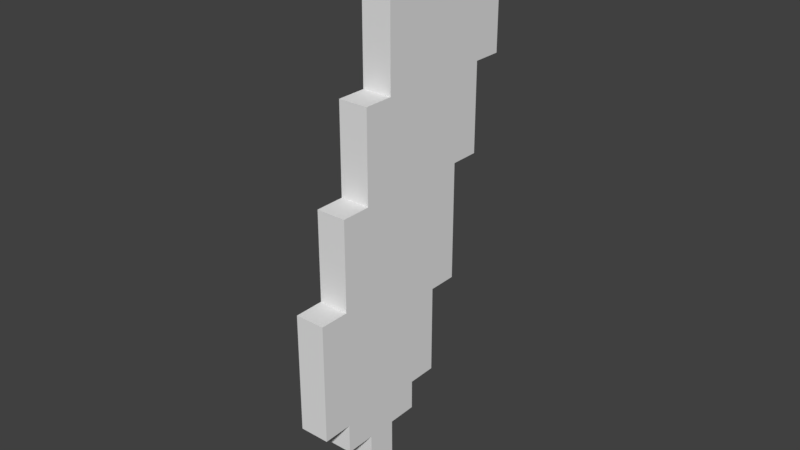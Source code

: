 # Source: Feather.blend  (saved by Blender 2.79.0; exported with 4.5.12 LTS)
import bpy
from mathutils import Matrix  # noqa: F401  (used for matrix-valued properties, if any)

bpy.ops.wm.read_factory_settings(use_empty=True)
scene = bpy.context.scene
scene.name = 'Scene'

# ---- collections
col_collection_1 = bpy.data.collections.new('Collection 1'); scene.collection.children.link(col_collection_1)

# ---- world
world_world = bpy.data.worlds.new('World'); scene.world = world_world
world_world.color = (0.05088, 0.05088, 0.05088)
world_world.use_sun_shadow = False
world_world.sun_shadow_jitter_overblur = 0.0
world_world.cycles.sampling_method = 'MANUAL'

# ---- meshes
me_feather = bpy.data.meshes.new('Feather')
me_feather.from_pydata([(0.0191, -0.081, -0.4265), (0.0191, -0.081, -0.3833), (-0.0241, -0.081, -0.3833), (-0.0241, -0.081, -0.4265), (0.0191, -0.081, -0.3401), (-0.0241, -0.081, -0.3401), (0.0191, -0.081, -0.2969), (-0.0241, -0.081, -0.2969), (0.0191, -0.1242, -0.2969), (0.0191, -0.1242, -0.2537), (-0.0241, -0.1242, -0.2537), (-0.0241, -0.1242, -0.2969), (0.0191, -0.1674, -0.2537), (0.0191, -0.1674, -0.2105), (-0.0241, -0.1674, -0.2105), (-0.0241, -0.1674, -0.2537), (0.0191, -0.1674, -0.1673), (-0.0241, -0.1674, -0.1673), (0.0191, -0.1674, -0.1241), (-0.0241, -0.1674, -0.1241), (0.0191, -0.1674, -0.08094), (-0.0241, -0.1674, -0.08094), (0.0191, -0.1242, -0.08094), (0.0191, -0.1242, -0.03774), (-0.0241, -0.1242, -0.03774), (-0.0241, -0.1242, -0.08094), (0.0191, -0.1242, 0.005462), (-0.0241, -0.1242, 0.005462), (0.0191, -0.1242, 0.04866), (-0.0241, -0.1242, 0.04866), (0.0191, -0.081, 0.04866), (0.0191, -0.081, 0.09186), (-0.0241, -0.081, 0.09186), (-0.0241, -0.081, 0.04866), (0.0191, -0.081, 0.1351), (-0.0241, -0.081, 0.1351), (0.0191, -0.081, 0.1783), (-0.0241, -0.081, 0.1783), (0.0191, -0.0378, 0.1783), (0.0191, -0.0378, 0.2215), (-0.0241, -0.0378, 0.2215), (-0.0241, -0.0378, 0.1783), (0.0191, -0.0378, 0.2647), (-0.0241, -0.0378, 0.2647), (0.0191, -0.0378, 0.3079), (-0.0241, -0.0378, 0.3079), (0.0191, 0.0054, 0.3079), (0.0191, 0.0054, 0.3511), (-0.0241, 0.0054, 0.3511), (-0.0241, 0.0054, 0.3079), (0.0191, 0.0486, 0.3511), (0.0191, 0.0486, 0.3943), (-0.0241, 0.0486, 0.3943), (-0.0241, 0.0486, 0.3511), (0.0191, -0.0378, -0.4265), (-0.0241, -0.0378, -0.4265), (-0.0241, -0.0378, -0.3833), (0.0191, -0.0378, -0.3833), (-0.0241, -0.0378, -0.3401), (0.0191, -0.0378, -0.3401), (-0.0241, -0.0378, -0.2969), (0.0191, -0.0378, -0.2969), (0.0191, 0.0054, -0.2969), (-0.0241, 0.0054, -0.2969), (-0.0241, 0.0054, -0.2537), (0.0191, 0.0054, -0.2537), (0.0191, 0.0486, -0.2537), (-0.0241, 0.0486, -0.2537), (-0.0241, 0.0486, -0.2105), (0.0191, 0.0486, -0.2105), (-0.0241, 0.0486, -0.1673), (0.0191, 0.0486, -0.1673), (-0.0241, 0.0486, -0.1241), (0.0191, 0.0486, -0.1241), (0.0191, 0.0918, -0.1241), (-0.0241, 0.0918, -0.1241), (-0.0241, 0.0918, -0.08094), (0.0191, 0.0918, -0.08094), (-0.0241, 0.0918, -0.03774), (0.0191, 0.0918, -0.03774), (-0.0241, 0.0918, 0.005462), (0.0191, 0.0918, 0.005462), (-0.0241, 0.0918, 0.04866), (0.0191, 0.0918, 0.04866), (0.0191, 0.135, 0.04866), (-0.0241, 0.135, 0.04866), (-0.0241, 0.135, 0.09186), (0.0191, 0.135, 0.09186), (-0.0241, 0.135, 0.1351), (0.0191, 0.135, 0.1351), (-0.0241, 0.135, 0.1783), (0.0191, 0.135, 0.1783), (0.0191, 0.1782, 0.1783), (-0.0241, 0.1782, 0.1783), (-0.0241, 0.1782, 0.2215), (0.0191, 0.1782, 0.2215), (-0.0241, 0.1782, 0.2647), (0.0191, 0.1782, 0.2647), (-0.0241, 0.1782, 0.3079), (0.0191, 0.1782, 0.3079), (0.0191, 0.135, 0.3079), (-0.0241, 0.135, 0.3079), (-0.0241, 0.135, 0.3511), (0.0191, 0.135, 0.3511), (0.0191, 0.0918, 0.3511), (-0.0241, 0.0918, 0.3511), (-0.0241, 0.0918, 0.3943), (0.0191, 0.0918, 0.3943), (0.0191, -0.081, -0.2537), (0.0191, -0.0378, -0.2537), (0.0191, -0.1242, -0.2105), (0.0191, -0.081, -0.2105), (0.0191, -0.0378, -0.2105), (0.0191, 0.0054, -0.2105), (0.0191, -0.1242, -0.1673), (0.0191, -0.081, -0.1673), (0.0191, -0.0378, -0.1673), (0.0191, 0.0054, -0.1673), (0.0191, -0.1242, -0.1241), (0.0191, -0.081, -0.1241), (0.0191, -0.0378, -0.1241), (0.0191, 0.0054, -0.1241), (0.0191, -0.081, -0.08094), (0.0191, -0.0378, -0.08094), (0.0191, 0.0054, -0.08094), (0.0191, 0.0486, -0.08094), (0.0191, -0.081, -0.03774), (0.0191, -0.0378, -0.03774), (0.0191, 0.0054, -0.03774), (0.0191, 0.0486, -0.03774), (0.0191, -0.081, 0.005462), (0.0191, -0.0378, 0.005462), (0.0191, 0.0054, 0.005462), (0.0191, 0.0486, 0.005462), (0.0191, -0.0378, 0.04866), (0.0191, 0.0054, 0.04866), (0.0191, 0.0486, 0.04866), (0.0191, -0.0378, 0.09186), (0.0191, 0.0054, 0.09186), (0.0191, 0.0486, 0.09186), (0.0191, 0.0918, 0.09186), (0.0191, -0.0378, 0.1351), (0.0191, 0.0054, 0.1351), (0.0191, 0.0486, 0.1351), (0.0191, 0.0918, 0.1351), (0.0191, 0.0054, 0.1783), (0.0191, 0.0486, 0.1783), (0.0191, 0.0918, 0.1783), (0.0191, 0.0054, 0.2215), (0.0191, 0.0486, 0.2215), (0.0191, 0.0918, 0.2215), (0.0191, 0.135, 0.2215), (0.0191, 0.0054, 0.2647), (0.0191, 0.0486, 0.2647), (0.0191, 0.0918, 0.2647), (0.0191, 0.135, 0.2647), (0.0191, 0.0486, 0.3079), (0.0191, 0.0918, 0.3079), (-0.0241, -0.081, -0.2537), (-0.0241, -0.0378, -0.2537), (-0.0241, -0.1242, -0.2105), (-0.0241, -0.081, -0.2105), (-0.0241, -0.0378, -0.2105), (-0.0241, 0.0054, -0.2105), (-0.0241, -0.1242, -0.1673), (-0.0241, -0.081, -0.1673), (-0.0241, -0.0378, -0.1673), (-0.0241, 0.0054, -0.1673), (-0.0241, -0.1242, -0.1241), (-0.0241, -0.081, -0.1241), (-0.0241, -0.0378, -0.1241), (-0.0241, 0.0054, -0.1241), (-0.0241, -0.081, -0.08094), (-0.0241, -0.0378, -0.08094), (-0.0241, 0.0054, -0.08094), (-0.0241, 0.0486, -0.08094), (-0.0241, -0.081, -0.03774), (-0.0241, -0.0378, -0.03774), (-0.0241, 0.0054, -0.03774), (-0.0241, 0.0486, -0.03774), (-0.0241, -0.081, 0.005462), (-0.0241, -0.0378, 0.005462), (-0.0241, 0.0054, 0.005462), (-0.0241, 0.0486, 0.005462), (-0.0241, -0.0378, 0.04866), (-0.0241, 0.0054, 0.04866), (-0.0241, 0.0486, 0.04866), (-0.0241, -0.0378, 0.09186), (-0.0241, 0.0054, 0.09186), (-0.0241, 0.0486, 0.09186), (-0.0241, 0.0918, 0.09186), (-0.0241, -0.0378, 0.1351), (-0.0241, 0.0054, 0.1351), (-0.0241, 0.0486, 0.1351), (-0.0241, 0.0918, 0.1351), (-0.0241, 0.0054, 0.1783), (-0.0241, 0.0486, 0.1783), (-0.0241, 0.0918, 0.1783), (-0.0241, 0.0054, 0.2215), (-0.0241, 0.0486, 0.2215), (-0.0241, 0.0918, 0.2215), (-0.0241, 0.135, 0.2215), (-0.0241, 0.0054, 0.2647), (-0.0241, 0.0486, 0.2647), (-0.0241, 0.0918, 0.2647), (-0.0241, 0.135, 0.2647), (-0.0241, 0.0486, 0.3079), (-0.0241, 0.0918, 0.3079)], [], [(0, 1, 2, 3), (1, 4, 5, 2), (4, 6, 7, 5), (8, 9, 10, 11), (12, 13, 14, 15), (13, 16, 17, 14), (16, 18, 19, 17), (18, 20, 21, 19), (22, 23, 24, 25), (23, 26, 27, 24), (26, 28, 29, 27), (30, 31, 32, 33), (31, 34, 35, 32), (34, 36, 37, 35), (38, 39, 40, 41), (39, 42, 43, 40), (42, 44, 45, 43), (46, 47, 48, 49), (50, 51, 52, 53), (54, 55, 56, 57), (57, 56, 58, 59), (59, 58, 60, 61), (62, 63, 64, 65), (66, 67, 68, 69), (69, 68, 70, 71), (71, 70, 72, 73), (74, 75, 76, 77), (77, 76, 78, 79), (79, 78, 80, 81), (81, 80, 82, 83), (84, 85, 86, 87), (87, 86, 88, 89), (89, 88, 90, 91), (92, 93, 94, 95), (95, 94, 96, 97), (97, 96, 98, 99), (100, 101, 102, 103), (104, 105, 106, 107), (0, 54, 57, 1), (1, 57, 59, 4), (4, 59, 61, 6), (8, 6, 108, 9), (6, 61, 109, 108), (61, 62, 65, 109), (12, 9, 110, 13), (9, 108, 111, 110), (108, 109, 112, 111), (109, 65, 113, 112), (65, 66, 69, 113), (13, 110, 114, 16), (110, 111, 115, 114), (111, 112, 116, 115), (112, 113, 117, 116), (113, 69, 71, 117), (16, 114, 118, 18), (114, 115, 119, 118), (115, 116, 120, 119), (116, 117, 121, 120), (117, 71, 73, 121), (18, 118, 22, 20), (118, 119, 122, 22), (119, 120, 123, 122), (120, 121, 124, 123), (121, 73, 125, 124), (73, 74, 77, 125), (22, 122, 126, 23), (122, 123, 127, 126), (123, 124, 128, 127), (124, 125, 129, 128), (125, 77, 79, 129), (23, 126, 130, 26), (126, 127, 131, 130), (127, 128, 132, 131), (128, 129, 133, 132), (129, 79, 81, 133), (26, 130, 30, 28), (130, 131, 134, 30), (131, 132, 135, 134), (132, 133, 136, 135), (133, 81, 83, 136), (30, 134, 137, 31), (134, 135, 138, 137), (135, 136, 139, 138), (136, 83, 140, 139), (83, 84, 87, 140), (31, 137, 141, 34), (137, 138, 142, 141), (138, 139, 143, 142), (139, 140, 144, 143), (140, 87, 89, 144), (34, 141, 38, 36), (141, 142, 145, 38), (142, 143, 146, 145), (143, 144, 147, 146), (144, 89, 91, 147), (38, 145, 148, 39), (145, 146, 149, 148), (146, 147, 150, 149), (147, 91, 151, 150), (91, 92, 95, 151), (39, 148, 152, 42), (148, 149, 153, 152), (149, 150, 154, 153), (150, 151, 155, 154), (151, 95, 97, 155), (42, 152, 46, 44), (152, 153, 156, 46), (153, 154, 157, 156), (154, 155, 100, 157), (155, 97, 99, 100), (46, 156, 50, 47), (156, 157, 104, 50), (157, 100, 103, 104), (50, 104, 107, 51), (3, 2, 56, 55), (2, 5, 58, 56), (5, 7, 60, 58), (11, 10, 158, 7), (7, 158, 159, 60), (60, 159, 64, 63), (15, 14, 160, 10), (10, 160, 161, 158), (158, 161, 162, 159), (159, 162, 163, 64), (64, 163, 68, 67), (14, 17, 164, 160), (160, 164, 165, 161), (161, 165, 166, 162), (162, 166, 167, 163), (163, 167, 70, 68), (17, 19, 168, 164), (164, 168, 169, 165), (165, 169, 170, 166), (166, 170, 171, 167), (167, 171, 72, 70), (19, 21, 25, 168), (168, 25, 172, 169), (169, 172, 173, 170), (170, 173, 174, 171), (171, 174, 175, 72), (72, 175, 76, 75), (25, 24, 176, 172), (172, 176, 177, 173), (173, 177, 178, 174), (174, 178, 179, 175), (175, 179, 78, 76), (24, 27, 180, 176), (176, 180, 181, 177), (177, 181, 182, 178), (178, 182, 183, 179), (179, 183, 80, 78), (27, 29, 33, 180), (180, 33, 184, 181), (181, 184, 185, 182), (182, 185, 186, 183), (183, 186, 82, 80), (33, 32, 187, 184), (184, 187, 188, 185), (185, 188, 189, 186), (186, 189, 190, 82), (82, 190, 86, 85), (32, 35, 191, 187), (187, 191, 192, 188), (188, 192, 193, 189), (189, 193, 194, 190), (190, 194, 88, 86), (35, 37, 41, 191), (191, 41, 195, 192), (192, 195, 196, 193), (193, 196, 197, 194), (194, 197, 90, 88), (41, 40, 198, 195), (195, 198, 199, 196), (196, 199, 200, 197), (197, 200, 201, 90), (90, 201, 94, 93), (40, 43, 202, 198), (198, 202, 203, 199), (199, 203, 204, 200), (200, 204, 205, 201), (201, 205, 96, 94), (43, 45, 49, 202), (202, 49, 206, 203), (203, 206, 207, 204), (204, 207, 101, 205), (205, 101, 98, 96), (49, 48, 53, 206), (206, 53, 105, 207), (207, 105, 102, 101), (53, 52, 106, 105), (0, 3, 55, 54), (8, 11, 7, 6), (61, 60, 63, 62), (12, 15, 10, 9), (65, 64, 67, 66), (73, 72, 75, 74), (83, 82, 85, 84), (91, 90, 93, 92), (20, 22, 25, 21), (28, 30, 33, 29), (36, 38, 41, 37), (44, 46, 49, 45), (100, 99, 98, 101), (47, 50, 53, 48), (104, 103, 102, 105), (51, 107, 106, 52)])
_ca = me_feather.color_attributes.new('Col', 'BYTE_COLOR', 'CORNER')
_ca.data.foreach_set('color', [0.05781, 0.05781, 0.05781, 1.0, 0.05781, 0.05781, 0.05781, 1.0, 0.05781, 0.05781, 0.05781, 1.0, 0.05781, 0.05781, 0.05781, 1.0, 0.05781, 0.05781, 0.05781, 1.0, 0.05781, 0.05781, 0.05781, 1.0, 0.05781, 0.05781, 0.05781, 1.0, 0.05781, 0.05781, 0.05781, 1.0, 0.05781, 0.05781, 0.05781, 1.0, 0.05781, 0.05781, 0.05781, 1.0, 0.05781, 0.05781, 0.05781, 1.0, 0.05781, 0.05781, 0.05781, 1.0, 0.855, 0.855, 0.855, 1.0, 0.855, 0.855, 0.855, 1.0, 0.855, 0.855, 0.855, 1.0, 0.855, 0.855, 0.855, 1.0, 0.855, 0.855, 0.855, 1.0, 0.855, 0.855, 0.855, 1.0, 0.855, 0.855, 0.855, 1.0, 0.855, 0.855, 0.855, 1.0, 0.855, 0.855, 0.855, 1.0, 0.855, 0.855, 0.855, 1.0, 0.855, 0.855, 0.855, 1.0, 0.855, 0.855, 0.855, 1.0, 0.4969, 0.4969, 0.4969, 1.0, 0.4969, 0.4969, 0.4969, 1.0, 0.4969, 0.4969, 0.4969, 1.0, 0.4969, 0.4969, 0.4969, 1.0, 0.4969, 0.4969, 0.4969, 1.0, 0.4969, 0.4969, 0.4969, 1.0, 0.4969, 0.4969, 0.4969, 1.0, 0.4969, 0.4969, 0.4969, 1.0, 0.4969, 0.4969, 0.4969, 1.0, 0.4969, 0.4969, 0.4969, 1.0, 0.4969, 0.4969, 0.4969, 1.0, 0.4969, 0.4969, 0.4969, 1.0, 0.4969, 0.4969, 0.4969, 1.0, 0.4969, 0.4969, 0.4969, 1.0, 0.4969, 0.4969, 0.4969, 1.0, 0.4969, 0.4969, 0.4969, 1.0, 0.402, 0.402, 0.402, 1.0, 0.402, 0.402, 0.402, 1.0, 0.402, 0.402, 0.402, 1.0, 0.402, 0.402, 0.402, 1.0, 0.402, 0.402, 0.402, 1.0, 0.402, 0.402, 0.402, 1.0, 0.402, 0.402, 0.402, 1.0, 0.402, 0.402, 0.402, 1.0, 0.402, 0.402, 0.402, 1.0, 0.402, 0.402, 0.402, 1.0, 0.402, 0.402, 0.402, 1.0, 0.402, 0.402, 0.402, 1.0, 0.402, 0.402, 0.402, 1.0, 0.402, 0.402, 0.402, 1.0, 0.402, 0.402, 0.402, 1.0, 0.402, 0.402, 0.402, 1.0, 0.402, 0.402, 0.402, 1.0, 0.402, 0.402, 0.402, 1.0, 0.402, 0.402, 0.402, 1.0, 0.402, 0.402, 0.402, 1.0, 0.2462, 0.2462, 0.2462, 1.0, 0.2462, 0.2462, 0.2462, 1.0, 0.2462, 0.2462, 0.2462, 1.0, 0.2462, 0.2462, 0.2462, 1.0, 0.2462, 0.2462, 0.2462, 1.0, 0.2462, 0.2462, 0.2462, 1.0, 0.2462, 0.2462, 0.2462, 1.0, 0.2462, 0.2462, 0.2462, 1.0, 0.2462, 0.2462, 0.2462, 1.0, 0.2462, 0.2462, 0.2462, 1.0, 0.2462, 0.2462, 0.2462, 1.0, 0.2462, 0.2462, 0.2462, 1.0, 0.2462, 0.2462, 0.2462, 1.0, 0.2462, 0.2462, 0.2462, 1.0, 0.2462, 0.2462, 0.2462, 1.0, 0.2462, 0.2462, 0.2462, 1.0, 0.05781, 0.05781, 0.05781, 1.0, 0.05781, 0.05781, 0.05781, 1.0, 0.05781, 0.05781, 0.05781, 1.0, 0.05781, 0.05781, 0.05781, 1.0, 0.05781, 0.05781, 0.05781, 1.0, 0.05781, 0.05781, 0.05781, 1.0, 0.05781, 0.05781, 0.05781, 1.0, 0.05781, 0.05781, 0.05781, 1.0, 0.05781, 0.05781, 0.05781, 1.0, 0.05781, 0.05781, 0.05781, 1.0, 0.05781, 0.05781, 0.05781, 1.0, 0.05781, 0.05781, 0.05781, 1.0, 0.855, 0.855, 0.855, 1.0, 0.855, 0.855, 0.855, 1.0, 0.855, 0.855, 0.855, 1.0, 0.855, 0.855, 0.855, 1.0, 0.855, 0.855, 0.855, 1.0, 0.855, 0.855, 0.855, 1.0, 0.855, 0.855, 0.855, 1.0, 0.855, 0.855, 0.855, 1.0, 0.855, 0.855, 0.855, 1.0, 0.855, 0.855, 0.855, 1.0, 0.855, 0.855, 0.855, 1.0, 0.855, 0.855, 0.855, 1.0, 0.4969, 0.4969, 0.4969, 1.0, 0.4969, 0.4969, 0.4969, 1.0, 0.4969, 0.4969, 0.4969, 1.0, 0.4969, 0.4969, 0.4969, 1.0, 0.4969, 0.4969, 0.4969, 1.0, 0.4969, 0.4969, 0.4969, 1.0, 0.4969, 0.4969, 0.4969, 1.0, 0.4969, 0.4969, 0.4969, 1.0, 0.4969, 0.4969, 0.4969, 1.0, 0.4969, 0.4969, 0.4969, 1.0, 0.4969, 0.4969, 0.4969, 1.0, 0.4969, 0.4969, 0.4969, 1.0, 0.4969, 0.4969, 0.4969, 1.0, 0.4969, 0.4969, 0.4969, 1.0, 0.4969, 0.4969, 0.4969, 1.0, 0.4969, 0.4969, 0.4969, 1.0, 0.402, 0.402, 0.402, 1.0, 0.402, 0.402, 0.402, 1.0, 0.402, 0.402, 0.402, 1.0, 0.402, 0.402, 0.402, 1.0, 0.402, 0.402, 0.402, 1.0, 0.402, 0.402, 0.402, 1.0, 0.402, 0.402, 0.402, 1.0, 0.402, 0.402, 0.402, 1.0, 0.402, 0.402, 0.402, 1.0, 0.402, 0.402, 0.402, 1.0, 0.402, 0.402, 0.402, 1.0, 0.402, 0.402, 0.402, 1.0, 0.402, 0.402, 0.402, 1.0, 0.402, 0.402, 0.402, 1.0, 0.402, 0.402, 0.402, 1.0, 0.402, 0.402, 0.402, 1.0, 0.402, 0.402, 0.402, 1.0, 0.402, 0.402, 0.402, 1.0, 0.402, 0.402, 0.402, 1.0, 0.402, 0.402, 0.402, 1.0, 0.2462, 0.2462, 0.2462, 1.0, 0.2462, 0.2462, 0.2462, 1.0, 0.2462, 0.2462, 0.2462, 1.0, 0.2462, 0.2462, 0.2462, 1.0, 0.2462, 0.2462, 0.2462, 1.0, 0.2462, 0.2462, 0.2462, 1.0, 0.2462, 0.2462, 0.2462, 1.0, 0.2462, 0.2462, 0.2462, 1.0, 0.2462, 0.2462, 0.2462, 1.0, 0.2462, 0.2462, 0.2462, 1.0, 0.2462, 0.2462, 0.2462, 1.0, 0.2462, 0.2462, 0.2462, 1.0, 0.2462, 0.2462, 0.2462, 1.0, 0.2462, 0.2462, 0.2462, 1.0, 0.2462, 0.2462, 0.2462, 1.0, 0.2462, 0.2462, 0.2462, 1.0, 0.05781, 0.05781, 0.05781, 1.0, 0.05781, 0.05781, 0.05781, 1.0, 0.05781, 0.05781, 0.05781, 1.0, 0.05781, 0.05781, 0.05781, 1.0, 0.05781, 0.05781, 0.05781, 1.0, 0.05781, 0.05781, 0.05781, 1.0, 0.05781, 0.05781, 0.05781, 1.0, 0.05781, 0.05781, 0.05781, 1.0, 0.05781, 0.05781, 0.05781, 1.0, 0.05781, 0.05781, 0.05781, 1.0, 0.05781, 0.05781, 0.05781, 1.0, 0.05781, 0.05781, 0.05781, 1.0, 0.855, 0.855, 0.855, 1.0, 0.855, 0.855, 0.855, 1.0, 0.855, 0.855, 0.855, 1.0, 0.855, 0.855, 0.855, 1.0, 0.05781, 0.05781, 0.05781, 1.0, 0.05781, 0.05781, 0.05781, 1.0, 0.05781, 0.05781, 0.05781, 1.0, 0.05781, 0.05781, 0.05781, 1.0, 0.855, 0.855, 0.855, 1.0, 0.855, 0.855, 0.855, 1.0, 0.855, 0.855, 0.855, 1.0, 0.855, 0.855, 0.855, 1.0, 0.855, 0.855, 0.855, 1.0, 0.855, 0.855, 0.855, 1.0, 0.855, 0.855, 0.855, 1.0, 0.855, 0.855, 0.855, 1.0, 0.855, 0.855, 0.855, 1.0, 0.855, 0.855, 0.855, 1.0, 0.855, 0.855, 0.855, 1.0, 0.855, 0.855, 0.855, 1.0, 0.05781, 0.05781, 0.05781, 1.0, 0.05781, 0.05781, 0.05781, 1.0, 0.05781, 0.05781, 0.05781, 1.0, 0.05781, 0.05781, 0.05781, 1.0, 0.855, 0.855, 0.855, 1.0, 0.855, 0.855, 0.855, 1.0, 0.855, 0.855, 0.855, 1.0, 0.855, 0.855, 0.855, 1.0, 0.855, 0.855, 0.855, 1.0, 0.855, 0.855, 0.855, 1.0, 0.855, 0.855, 0.855, 1.0, 0.855, 0.855, 0.855, 1.0, 0.855, 0.855, 0.855, 1.0, 0.855, 0.855, 0.855, 1.0, 0.855, 0.855, 0.855, 1.0, 0.855, 0.855, 0.855, 1.0, 0.4969, 0.4969, 0.4969, 1.0, 0.4969, 0.4969, 0.4969, 1.0, 0.4969, 0.4969, 0.4969, 1.0, 0.4969, 0.4969, 0.4969, 1.0, 0.05781, 0.05781, 0.05781, 1.0, 0.05781, 0.05781, 0.05781, 1.0, 0.05781, 0.05781, 0.05781, 1.0, 0.05781, 0.05781, 0.05781, 1.0, 0.4969, 0.4969, 0.4969, 1.0, 0.4969, 0.4969, 0.4969, 1.0, 0.4969, 0.4969, 0.4969, 1.0, 0.4969, 0.4969, 0.4969, 1.0, 0.855, 0.855, 0.855, 1.0, 0.855, 0.855, 0.855, 1.0, 0.855, 0.855, 0.855, 1.0, 0.855, 0.855, 0.855, 1.0, 0.4969, 0.4969, 0.4969, 1.0, 0.4969, 0.4969, 0.4969, 1.0, 0.4969, 0.4969, 0.4969, 1.0, 0.4969, 0.4969, 0.4969, 1.0, 0.4969, 0.4969, 0.4969, 1.0, 0.4969, 0.4969, 0.4969, 1.0, 0.4969, 0.4969, 0.4969, 1.0, 0.4969, 0.4969, 0.4969, 1.0, 0.05781, 0.05781, 0.05781, 1.0, 0.05781, 0.05781, 0.05781, 1.0, 0.05781, 0.05781, 0.05781, 1.0, 0.05781, 0.05781, 0.05781, 1.0, 0.4969, 0.4969, 0.4969, 1.0, 0.4969, 0.4969, 0.4969, 1.0, 0.4969, 0.4969, 0.4969, 1.0, 0.4969, 0.4969, 0.4969, 1.0, 0.4969, 0.4969, 0.4969, 1.0, 0.4969, 0.4969, 0.4969, 1.0, 0.4969, 0.4969, 0.4969, 1.0, 0.4969, 0.4969, 0.4969, 1.0, 0.4969, 0.4969, 0.4969, 1.0, 0.4969, 0.4969, 0.4969, 1.0, 0.4969, 0.4969, 0.4969, 1.0, 0.4969, 0.4969, 0.4969, 1.0, 0.4969, 0.4969, 0.4969, 1.0, 0.4969, 0.4969, 0.4969, 1.0, 0.4969, 0.4969, 0.4969, 1.0, 0.4969, 0.4969, 0.4969, 1.0, 0.4969, 0.4969, 0.4969, 1.0, 0.4969, 0.4969, 0.4969, 1.0, 0.4969, 0.4969, 0.4969, 1.0, 0.4969, 0.4969, 0.4969, 1.0, 0.05781, 0.05781, 0.05781, 1.0, 0.05781, 0.05781, 0.05781, 1.0, 0.05781, 0.05781, 0.05781, 1.0, 0.05781, 0.05781, 0.05781, 1.0, 0.4969, 0.4969, 0.4969, 1.0, 0.4969, 0.4969, 0.4969, 1.0, 0.4969, 0.4969, 0.4969, 1.0, 0.4969, 0.4969, 0.4969, 1.0, 0.4969, 0.4969, 0.4969, 1.0, 0.4969, 0.4969, 0.4969, 1.0, 0.4969, 0.4969, 0.4969, 1.0, 0.4969, 0.4969, 0.4969, 1.0, 0.4969, 0.4969, 0.4969, 1.0, 0.4969, 0.4969, 0.4969, 1.0, 0.4969, 0.4969, 0.4969, 1.0, 0.4969, 0.4969, 0.4969, 1.0, 0.4969, 0.4969, 0.4969, 1.0, 0.4969, 0.4969, 0.4969, 1.0, 0.4969, 0.4969, 0.4969, 1.0, 0.4969, 0.4969, 0.4969, 1.0, 0.05781, 0.05781, 0.05781, 1.0, 0.05781, 0.05781, 0.05781, 1.0, 0.05781, 0.05781, 0.05781, 1.0, 0.05781, 0.05781, 0.05781, 1.0, 0.4969, 0.4969, 0.4969, 1.0, 0.4969, 0.4969, 0.4969, 1.0, 0.4969, 0.4969, 0.4969, 1.0, 0.4969, 0.4969, 0.4969, 1.0, 0.4969, 0.4969, 0.4969, 1.0, 0.4969, 0.4969, 0.4969, 1.0, 0.4969, 0.4969, 0.4969, 1.0, 0.4969, 0.4969, 0.4969, 1.0, 0.4969, 0.4969, 0.4969, 1.0, 0.4969, 0.4969, 0.4969, 1.0, 0.4969, 0.4969, 0.4969, 1.0, 0.4969, 0.4969, 0.4969, 1.0, 0.402, 0.402, 0.402, 1.0, 0.402, 0.402, 0.402, 1.0, 0.402, 0.402, 0.402, 1.0, 0.402, 0.402, 0.402, 1.0, 0.05781, 0.05781, 0.05781, 1.0, 0.05781, 0.05781, 0.05781, 1.0, 0.05781, 0.05781, 0.05781, 1.0, 0.05781, 0.05781, 0.05781, 1.0, 0.402, 0.402, 0.402, 1.0, 0.402, 0.402, 0.402, 1.0, 0.402, 0.402, 0.402, 1.0, 0.402, 0.402, 0.402, 1.0, 0.4969, 0.4969, 0.4969, 1.0, 0.4969, 0.4969, 0.4969, 1.0, 0.4969, 0.4969, 0.4969, 1.0, 0.4969, 0.4969, 0.4969, 1.0, 0.402, 0.402, 0.402, 1.0, 0.402, 0.402, 0.402, 1.0, 0.402, 0.402, 0.402, 1.0, 0.402, 0.402, 0.402, 1.0, 0.402, 0.402, 0.402, 1.0, 0.402, 0.402, 0.402, 1.0, 0.402, 0.402, 0.402, 1.0, 0.402, 0.402, 0.402, 1.0, 0.05781, 0.05781, 0.05781, 1.0, 0.05781, 0.05781, 0.05781, 1.0, 0.05781, 0.05781, 0.05781, 1.0, 0.05781, 0.05781, 0.05781, 1.0, 0.402, 0.402, 0.402, 1.0, 0.402, 0.402, 0.402, 1.0, 0.402, 0.402, 0.402, 1.0, 0.402, 0.402, 0.402, 1.0, 0.402, 0.402, 0.402, 1.0, 0.402, 0.402, 0.402, 1.0, 0.402, 0.402, 0.402, 1.0, 0.402, 0.402, 0.402, 1.0, 0.402, 0.402, 0.402, 1.0, 0.402, 0.402, 0.402, 1.0, 0.402, 0.402, 0.402, 1.0, 0.402, 0.402, 0.402, 1.0, 0.402, 0.402, 0.402, 1.0, 0.402, 0.402, 0.402, 1.0, 0.402, 0.402, 0.402, 1.0, 0.402, 0.402, 0.402, 1.0, 0.05781, 0.05781, 0.05781, 1.0, 0.05781, 0.05781, 0.05781, 1.0, 0.05781, 0.05781, 0.05781, 1.0, 0.05781, 0.05781, 0.05781, 1.0, 0.402, 0.402, 0.402, 1.0, 0.402, 0.402, 0.402, 1.0, 0.402, 0.402, 0.402, 1.0, 0.402, 0.402, 0.402, 1.0, 0.402, 0.402, 0.402, 1.0, 0.402, 0.402, 0.402, 1.0, 0.402, 0.402, 0.402, 1.0, 0.402, 0.402, 0.402, 1.0, 0.402, 0.402, 0.402, 1.0, 0.402, 0.402, 0.402, 1.0, 0.402, 0.402, 0.402, 1.0, 0.402, 0.402, 0.402, 1.0, 0.402, 0.402, 0.402, 1.0, 0.402, 0.402, 0.402, 1.0, 0.402, 0.402, 0.402, 1.0, 0.402, 0.402, 0.402, 1.0, 0.05781, 0.05781, 0.05781, 1.0, 0.05781, 0.05781, 0.05781, 1.0, 0.05781, 0.05781, 0.05781, 1.0, 0.05781, 0.05781, 0.05781, 1.0, 0.402, 0.402, 0.402, 1.0, 0.402, 0.402, 0.402, 1.0, 0.402, 0.402, 0.402, 1.0, 0.402, 0.402, 0.402, 1.0, 0.402, 0.402, 0.402, 1.0, 0.402, 0.402, 0.402, 1.0, 0.402, 0.402, 0.402, 1.0, 0.402, 0.402, 0.402, 1.0, 0.402, 0.402, 0.402, 1.0, 0.402, 0.402, 0.402, 1.0, 0.402, 0.402, 0.402, 1.0, 0.402, 0.402, 0.402, 1.0, 0.402, 0.402, 0.402, 1.0, 0.402, 0.402, 0.402, 1.0, 0.402, 0.402, 0.402, 1.0, 0.402, 0.402, 0.402, 1.0, 0.05781, 0.05781, 0.05781, 1.0, 0.05781, 0.05781, 0.05781, 1.0, 0.05781, 0.05781, 0.05781, 1.0, 0.05781, 0.05781, 0.05781, 1.0, 0.402, 0.402, 0.402, 1.0, 0.402, 0.402, 0.402, 1.0, 0.402, 0.402, 0.402, 1.0, 0.402, 0.402, 0.402, 1.0, 0.402, 0.402, 0.402, 1.0, 0.402, 0.402, 0.402, 1.0, 0.402, 0.402, 0.402, 1.0, 0.402, 0.402, 0.402, 1.0, 0.402, 0.402, 0.402, 1.0, 0.402, 0.402, 0.402, 1.0, 0.402, 0.402, 0.402, 1.0, 0.402, 0.402, 0.402, 1.0, 0.2462, 0.2462, 0.2462, 1.0, 0.2462, 0.2462, 0.2462, 1.0, 0.2462, 0.2462, 0.2462, 1.0, 0.2462, 0.2462, 0.2462, 1.0, 0.05781, 0.05781, 0.05781, 1.0, 0.05781, 0.05781, 0.05781, 1.0, 0.05781, 0.05781, 0.05781, 1.0, 0.05781, 0.05781, 0.05781, 1.0, 0.2462, 0.2462, 0.2462, 1.0, 0.2462, 0.2462, 0.2462, 1.0, 0.2462, 0.2462, 0.2462, 1.0, 0.2462, 0.2462, 0.2462, 1.0, 0.402, 0.402, 0.402, 1.0, 0.402, 0.402, 0.402, 1.0, 0.402, 0.402, 0.402, 1.0, 0.402, 0.402, 0.402, 1.0, 0.2462, 0.2462, 0.2462, 1.0, 0.2462, 0.2462, 0.2462, 1.0, 0.2462, 0.2462, 0.2462, 1.0, 0.2462, 0.2462, 0.2462, 1.0, 0.2462, 0.2462, 0.2462, 1.0, 0.2462, 0.2462, 0.2462, 1.0, 0.2462, 0.2462, 0.2462, 1.0, 0.2462, 0.2462, 0.2462, 1.0, 0.05781, 0.05781, 0.05781, 1.0, 0.05781, 0.05781, 0.05781, 1.0, 0.05781, 0.05781, 0.05781, 1.0, 0.05781, 0.05781, 0.05781, 1.0, 0.2462, 0.2462, 0.2462, 1.0, 0.2462, 0.2462, 0.2462, 1.0, 0.2462, 0.2462, 0.2462, 1.0, 0.2462, 0.2462, 0.2462, 1.0, 0.2462, 0.2462, 0.2462, 1.0, 0.2462, 0.2462, 0.2462, 1.0, 0.2462, 0.2462, 0.2462, 1.0, 0.2462, 0.2462, 0.2462, 1.0, 0.2462, 0.2462, 0.2462, 1.0, 0.2462, 0.2462, 0.2462, 1.0, 0.2462, 0.2462, 0.2462, 1.0, 0.2462, 0.2462, 0.2462, 1.0, 0.2462, 0.2462, 0.2462, 1.0, 0.2462, 0.2462, 0.2462, 1.0, 0.2462, 0.2462, 0.2462, 1.0, 0.2462, 0.2462, 0.2462, 1.0, 0.05781, 0.05781, 0.05781, 1.0, 0.05781, 0.05781, 0.05781, 1.0, 0.05781, 0.05781, 0.05781, 1.0, 0.05781, 0.05781, 0.05781, 1.0, 0.2462, 0.2462, 0.2462, 1.0, 0.2462, 0.2462, 0.2462, 1.0, 0.2462, 0.2462, 0.2462, 1.0, 0.2462, 0.2462, 0.2462, 1.0, 0.2462, 0.2462, 0.2462, 1.0, 0.2462, 0.2462, 0.2462, 1.0, 0.2462, 0.2462, 0.2462, 1.0, 0.2462, 0.2462, 0.2462, 1.0, 0.2462, 0.2462, 0.2462, 1.0, 0.2462, 0.2462, 0.2462, 1.0, 0.2462, 0.2462, 0.2462, 1.0, 0.2462, 0.2462, 0.2462, 1.0, 0.05781, 0.05781, 0.05781, 1.0, 0.05781, 0.05781, 0.05781, 1.0, 0.05781, 0.05781, 0.05781, 1.0, 0.05781, 0.05781, 0.05781, 1.0, 0.2462, 0.2462, 0.2462, 1.0, 0.2462, 0.2462, 0.2462, 1.0, 0.2462, 0.2462, 0.2462, 1.0, 0.2462, 0.2462, 0.2462, 1.0, 0.2462, 0.2462, 0.2462, 1.0, 0.2462, 0.2462, 0.2462, 1.0, 0.2462, 0.2462, 0.2462, 1.0, 0.2462, 0.2462, 0.2462, 1.0, 0.05781, 0.05781, 0.05781, 1.0, 0.05781, 0.05781, 0.05781, 1.0, 0.05781, 0.05781, 0.05781, 1.0, 0.05781, 0.05781, 0.05781, 1.0, 0.05781, 0.05781, 0.05781, 1.0, 0.05781, 0.05781, 0.05781, 1.0, 0.05781, 0.05781, 0.05781, 1.0, 0.05781, 0.05781, 0.05781, 1.0, 0.05781, 0.05781, 0.05781, 1.0, 0.05781, 0.05781, 0.05781, 1.0, 0.05781, 0.05781, 0.05781, 1.0, 0.05781, 0.05781, 0.05781, 1.0, 0.855, 0.855, 0.855, 1.0, 0.855, 0.855, 0.855, 1.0, 0.855, 0.855, 0.855, 1.0, 0.855, 0.855, 0.855, 1.0, 0.05781, 0.05781, 0.05781, 1.0, 0.05781, 0.05781, 0.05781, 1.0, 0.05781, 0.05781, 0.05781, 1.0, 0.05781, 0.05781, 0.05781, 1.0, 0.855, 0.855, 0.855, 1.0, 0.855, 0.855, 0.855, 1.0, 0.855, 0.855, 0.855, 1.0, 0.855, 0.855, 0.855, 1.0, 0.855, 0.855, 0.855, 1.0, 0.855, 0.855, 0.855, 1.0, 0.855, 0.855, 0.855, 1.0, 0.855, 0.855, 0.855, 1.0, 0.855, 0.855, 0.855, 1.0, 0.855, 0.855, 0.855, 1.0, 0.855, 0.855, 0.855, 1.0, 0.855, 0.855, 0.855, 1.0, 0.05781, 0.05781, 0.05781, 1.0, 0.05781, 0.05781, 0.05781, 1.0, 0.05781, 0.05781, 0.05781, 1.0, 0.05781, 0.05781, 0.05781, 1.0, 0.855, 0.855, 0.855, 1.0, 0.855, 0.855, 0.855, 1.0, 0.855, 0.855, 0.855, 1.0, 0.855, 0.855, 0.855, 1.0, 0.855, 0.855, 0.855, 1.0, 0.855, 0.855, 0.855, 1.0, 0.855, 0.855, 0.855, 1.0, 0.855, 0.855, 0.855, 1.0, 0.855, 0.855, 0.855, 1.0, 0.855, 0.855, 0.855, 1.0, 0.855, 0.855, 0.855, 1.0, 0.855, 0.855, 0.855, 1.0, 0.4969, 0.4969, 0.4969, 1.0, 0.4969, 0.4969, 0.4969, 1.0, 0.4969, 0.4969, 0.4969, 1.0, 0.4969, 0.4969, 0.4969, 1.0, 0.05781, 0.05781, 0.05781, 1.0, 0.05781, 0.05781, 0.05781, 1.0, 0.05781, 0.05781, 0.05781, 1.0, 0.05781, 0.05781, 0.05781, 1.0, 0.4969, 0.4969, 0.4969, 1.0, 0.4969, 0.4969, 0.4969, 1.0, 0.4969, 0.4969, 0.4969, 1.0, 0.4969, 0.4969, 0.4969, 1.0, 0.855, 0.855, 0.855, 1.0, 0.855, 0.855, 0.855, 1.0, 0.855, 0.855, 0.855, 1.0, 0.855, 0.855, 0.855, 1.0, 0.4969, 0.4969, 0.4969, 1.0, 0.4969, 0.4969, 0.4969, 1.0, 0.4969, 0.4969, 0.4969, 1.0, 0.4969, 0.4969, 0.4969, 1.0, 0.4969, 0.4969, 0.4969, 1.0, 0.4969, 0.4969, 0.4969, 1.0, 0.4969, 0.4969, 0.4969, 1.0, 0.4969, 0.4969, 0.4969, 1.0, 0.05781, 0.05781, 0.05781, 1.0, 0.05781, 0.05781, 0.05781, 1.0, 0.05781, 0.05781, 0.05781, 1.0, 0.05781, 0.05781, 0.05781, 1.0, 0.4969, 0.4969, 0.4969, 1.0, 0.4969, 0.4969, 0.4969, 1.0, 0.4969, 0.4969, 0.4969, 1.0, 0.4969, 0.4969, 0.4969, 1.0, 0.4969, 0.4969, 0.4969, 1.0, 0.4969, 0.4969, 0.4969, 1.0, 0.4969, 0.4969, 0.4969, 1.0, 0.4969, 0.4969, 0.4969, 1.0, 0.4969, 0.4969, 0.4969, 1.0, 0.4969, 0.4969, 0.4969, 1.0, 0.4969, 0.4969, 0.4969, 1.0, 0.4969, 0.4969, 0.4969, 1.0, 0.4969, 0.4969, 0.4969, 1.0, 0.4969, 0.4969, 0.4969, 1.0, 0.4969, 0.4969, 0.4969, 1.0, 0.4969, 0.4969, 0.4969, 1.0, 0.4969, 0.4969, 0.4969, 1.0, 0.4969, 0.4969, 0.4969, 1.0, 0.4969, 0.4969, 0.4969, 1.0, 0.4969, 0.4969, 0.4969, 1.0, 0.05781, 0.05781, 0.05781, 1.0, 0.05781, 0.05781, 0.05781, 1.0, 0.05781, 0.05781, 0.05781, 1.0, 0.05781, 0.05781, 0.05781, 1.0, 0.4969, 0.4969, 0.4969, 1.0, 0.4969, 0.4969, 0.4969, 1.0, 0.4969, 0.4969, 0.4969, 1.0, 0.4969, 0.4969, 0.4969, 1.0, 0.4969, 0.4969, 0.4969, 1.0, 0.4969, 0.4969, 0.4969, 1.0, 0.4969, 0.4969, 0.4969, 1.0, 0.4969, 0.4969, 0.4969, 1.0, 0.4969, 0.4969, 0.4969, 1.0, 0.4969, 0.4969, 0.4969, 1.0, 0.4969, 0.4969, 0.4969, 1.0, 0.4969, 0.4969, 0.4969, 1.0, 0.4969, 0.4969, 0.4969, 1.0, 0.4969, 0.4969, 0.4969, 1.0, 0.4969, 0.4969, 0.4969, 1.0, 0.4969, 0.4969, 0.4969, 1.0, 0.05781, 0.05781, 0.05781, 1.0, 0.05781, 0.05781, 0.05781, 1.0, 0.05781, 0.05781, 0.05781, 1.0, 0.05781, 0.05781, 0.05781, 1.0, 0.4969, 0.4969, 0.4969, 1.0, 0.4969, 0.4969, 0.4969, 1.0, 0.4969, 0.4969, 0.4969, 1.0, 0.4969, 0.4969, 0.4969, 1.0, 0.4969, 0.4969, 0.4969, 1.0, 0.4969, 0.4969, 0.4969, 1.0, 0.4969, 0.4969, 0.4969, 1.0, 0.4969, 0.4969, 0.4969, 1.0, 0.4969, 0.4969, 0.4969, 1.0, 0.4969, 0.4969, 0.4969, 1.0, 0.4969, 0.4969, 0.4969, 1.0, 0.4969, 0.4969, 0.4969, 1.0, 0.402, 0.402, 0.402, 1.0, 0.402, 0.402, 0.402, 1.0, 0.402, 0.402, 0.402, 1.0, 0.402, 0.402, 0.402, 1.0, 0.05781, 0.05781, 0.05781, 1.0, 0.05781, 0.05781, 0.05781, 1.0, 0.05781, 0.05781, 0.05781, 1.0, 0.05781, 0.05781, 0.05781, 1.0, 0.402, 0.402, 0.402, 1.0, 0.402, 0.402, 0.402, 1.0, 0.402, 0.402, 0.402, 1.0, 0.402, 0.402, 0.402, 1.0, 0.4969, 0.4969, 0.4969, 1.0, 0.4969, 0.4969, 0.4969, 1.0, 0.4969, 0.4969, 0.4969, 1.0, 0.4969, 0.4969, 0.4969, 1.0, 0.402, 0.402, 0.402, 1.0, 0.402, 0.402, 0.402, 1.0, 0.402, 0.402, 0.402, 1.0, 0.402, 0.402, 0.402, 1.0, 0.402, 0.402, 0.402, 1.0, 0.402, 0.402, 0.402, 1.0, 0.402, 0.402, 0.402, 1.0, 0.402, 0.402, 0.402, 1.0, 0.05781, 0.05781, 0.05781, 1.0, 0.05781, 0.05781, 0.05781, 1.0, 0.05781, 0.05781, 0.05781, 1.0, 0.05781, 0.05781, 0.05781, 1.0, 0.402, 0.402, 0.402, 1.0, 0.402, 0.402, 0.402, 1.0, 0.402, 0.402, 0.402, 1.0, 0.402, 0.402, 0.402, 1.0, 0.402, 0.402, 0.402, 1.0, 0.402, 0.402, 0.402, 1.0, 0.402, 0.402, 0.402, 1.0, 0.402, 0.402, 0.402, 1.0, 0.402, 0.402, 0.402, 1.0, 0.402, 0.402, 0.402, 1.0, 0.402, 0.402, 0.402, 1.0, 0.402, 0.402, 0.402, 1.0, 0.402, 0.402, 0.402, 1.0, 0.402, 0.402, 0.402, 1.0, 0.402, 0.402, 0.402, 1.0, 0.402, 0.402, 0.402, 1.0, 0.05781, 0.05781, 0.05781, 1.0, 0.05781, 0.05781, 0.05781, 1.0, 0.05781, 0.05781, 0.05781, 1.0, 0.05781, 0.05781, 0.05781, 1.0, 0.402, 0.402, 0.402, 1.0, 0.402, 0.402, 0.402, 1.0, 0.402, 0.402, 0.402, 1.0, 0.402, 0.402, 0.402, 1.0, 0.402, 0.402, 0.402, 1.0, 0.402, 0.402, 0.402, 1.0, 0.402, 0.402, 0.402, 1.0, 0.402, 0.402, 0.402, 1.0, 0.402, 0.402, 0.402, 1.0, 0.402, 0.402, 0.402, 1.0, 0.402, 0.402, 0.402, 1.0, 0.402, 0.402, 0.402, 1.0, 0.402, 0.402, 0.402, 1.0, 0.402, 0.402, 0.402, 1.0, 0.402, 0.402, 0.402, 1.0, 0.402, 0.402, 0.402, 1.0, 0.05781, 0.05781, 0.05781, 1.0, 0.05781, 0.05781, 0.05781, 1.0, 0.05781, 0.05781, 0.05781, 1.0, 0.05781, 0.05781, 0.05781, 1.0, 0.402, 0.402, 0.402, 1.0, 0.402, 0.402, 0.402, 1.0, 0.402, 0.402, 0.402, 1.0, 0.402, 0.402, 0.402, 1.0, 0.402, 0.402, 0.402, 1.0, 0.402, 0.402, 0.402, 1.0, 0.402, 0.402, 0.402, 1.0, 0.402, 0.402, 0.402, 1.0, 0.402, 0.402, 0.402, 1.0, 0.402, 0.402, 0.402, 1.0, 0.402, 0.402, 0.402, 1.0, 0.402, 0.402, 0.402, 1.0, 0.402, 0.402, 0.402, 1.0, 0.402, 0.402, 0.402, 1.0, 0.402, 0.402, 0.402, 1.0, 0.402, 0.402, 0.402, 1.0, 0.05781, 0.05781, 0.05781, 1.0, 0.05781, 0.05781, 0.05781, 1.0, 0.05781, 0.05781, 0.05781, 1.0, 0.05781, 0.05781, 0.05781, 1.0, 0.402, 0.402, 0.402, 1.0, 0.402, 0.402, 0.402, 1.0, 0.402, 0.402, 0.402, 1.0, 0.402, 0.402, 0.402, 1.0, 0.402, 0.402, 0.402, 1.0, 0.402, 0.402, 0.402, 1.0, 0.402, 0.402, 0.402, 1.0, 0.402, 0.402, 0.402, 1.0, 0.402, 0.402, 0.402, 1.0, 0.402, 0.402, 0.402, 1.0, 0.402, 0.402, 0.402, 1.0, 0.402, 0.402, 0.402, 1.0, 0.2462, 0.2462, 0.2462, 1.0, 0.2462, 0.2462, 0.2462, 1.0, 0.2462, 0.2462, 0.2462, 1.0, 0.2462, 0.2462, 0.2462, 1.0, 0.05781, 0.05781, 0.05781, 1.0, 0.05781, 0.05781, 0.05781, 1.0, 0.05781, 0.05781, 0.05781, 1.0, 0.05781, 0.05781, 0.05781, 1.0, 0.2462, 0.2462, 0.2462, 1.0, 0.2462, 0.2462, 0.2462, 1.0, 0.2462, 0.2462, 0.2462, 1.0, 0.2462, 0.2462, 0.2462, 1.0, 0.402, 0.402, 0.402, 1.0, 0.402, 0.402, 0.402, 1.0, 0.402, 0.402, 0.402, 1.0, 0.402, 0.402, 0.402, 1.0, 0.2462, 0.2462, 0.2462, 1.0, 0.2462, 0.2462, 0.2462, 1.0, 0.2462, 0.2462, 0.2462, 1.0, 0.2462, 0.2462, 0.2462, 1.0, 0.2462, 0.2462, 0.2462, 1.0, 0.2462, 0.2462, 0.2462, 1.0, 0.2462, 0.2462, 0.2462, 1.0, 0.2462, 0.2462, 0.2462, 1.0, 0.05781, 0.05781, 0.05781, 1.0, 0.05781, 0.05781, 0.05781, 1.0, 0.05781, 0.05781, 0.05781, 1.0, 0.05781, 0.05781, 0.05781, 1.0, 0.2462, 0.2462, 0.2462, 1.0, 0.2462, 0.2462, 0.2462, 1.0, 0.2462, 0.2462, 0.2462, 1.0, 0.2462, 0.2462, 0.2462, 1.0, 0.2462, 0.2462, 0.2462, 1.0, 0.2462, 0.2462, 0.2462, 1.0, 0.2462, 0.2462, 0.2462, 1.0, 0.2462, 0.2462, 0.2462, 1.0, 0.2462, 0.2462, 0.2462, 1.0, 0.2462, 0.2462, 0.2462, 1.0, 0.2462, 0.2462, 0.2462, 1.0, 0.2462, 0.2462, 0.2462, 1.0, 0.2462, 0.2462, 0.2462, 1.0, 0.2462, 0.2462, 0.2462, 1.0, 0.2462, 0.2462, 0.2462, 1.0, 0.2462, 0.2462, 0.2462, 1.0, 0.05781, 0.05781, 0.05781, 1.0, 0.05781, 0.05781, 0.05781, 1.0, 0.05781, 0.05781, 0.05781, 1.0, 0.05781, 0.05781, 0.05781, 1.0, 0.2462, 0.2462, 0.2462, 1.0, 0.2462, 0.2462, 0.2462, 1.0, 0.2462, 0.2462, 0.2462, 1.0, 0.2462, 0.2462, 0.2462, 1.0, 0.2462, 0.2462, 0.2462, 1.0, 0.2462, 0.2462, 0.2462, 1.0, 0.2462, 0.2462, 0.2462, 1.0, 0.2462, 0.2462, 0.2462, 1.0, 0.2462, 0.2462, 0.2462, 1.0, 0.2462, 0.2462, 0.2462, 1.0, 0.2462, 0.2462, 0.2462, 1.0, 0.2462, 0.2462, 0.2462, 1.0, 0.05781, 0.05781, 0.05781, 1.0, 0.05781, 0.05781, 0.05781, 1.0, 0.05781, 0.05781, 0.05781, 1.0, 0.05781, 0.05781, 0.05781, 1.0, 0.2462, 0.2462, 0.2462, 1.0, 0.2462, 0.2462, 0.2462, 1.0, 0.2462, 0.2462, 0.2462, 1.0, 0.2462, 0.2462, 0.2462, 1.0, 0.2462, 0.2462, 0.2462, 1.0, 0.2462, 0.2462, 0.2462, 1.0, 0.2462, 0.2462, 0.2462, 1.0, 0.2462, 0.2462, 0.2462, 1.0, 0.05781, 0.05781, 0.05781, 1.0, 0.05781, 0.05781, 0.05781, 1.0, 0.05781, 0.05781, 0.05781, 1.0, 0.05781, 0.05781, 0.05781, 1.0, 0.855, 0.855, 0.855, 1.0, 0.855, 0.855, 0.855, 1.0, 0.855, 0.855, 0.855, 1.0, 0.855, 0.855, 0.855, 1.0, 0.855, 0.855, 0.855, 1.0, 0.855, 0.855, 0.855, 1.0, 0.855, 0.855, 0.855, 1.0, 0.855, 0.855, 0.855, 1.0, 0.855, 0.855, 0.855, 1.0, 0.855, 0.855, 0.855, 1.0, 0.855, 0.855, 0.855, 1.0, 0.855, 0.855, 0.855, 1.0, 0.855, 0.855, 0.855, 1.0, 0.855, 0.855, 0.855, 1.0, 0.855, 0.855, 0.855, 1.0, 0.855, 0.855, 0.855, 1.0, 0.4969, 0.4969, 0.4969, 1.0, 0.4969, 0.4969, 0.4969, 1.0, 0.4969, 0.4969, 0.4969, 1.0, 0.4969, 0.4969, 0.4969, 1.0, 0.402, 0.402, 0.402, 1.0, 0.402, 0.402, 0.402, 1.0, 0.402, 0.402, 0.402, 1.0, 0.402, 0.402, 0.402, 1.0, 0.402, 0.402, 0.402, 1.0, 0.402, 0.402, 0.402, 1.0, 0.402, 0.402, 0.402, 1.0, 0.402, 0.402, 0.402, 1.0, 0.4969, 0.4969, 0.4969, 1.0, 0.4969, 0.4969, 0.4969, 1.0, 0.4969, 0.4969, 0.4969, 1.0, 0.4969, 0.4969, 0.4969, 1.0, 0.402, 0.402, 0.402, 1.0, 0.402, 0.402, 0.402, 1.0, 0.402, 0.402, 0.402, 1.0, 0.402, 0.402, 0.402, 1.0, 0.402, 0.402, 0.402, 1.0, 0.402, 0.402, 0.402, 1.0, 0.402, 0.402, 0.402, 1.0, 0.402, 0.402, 0.402, 1.0, 0.2462, 0.2462, 0.2462, 1.0, 0.2462, 0.2462, 0.2462, 1.0, 0.2462, 0.2462, 0.2462, 1.0, 0.2462, 0.2462, 0.2462, 1.0, 0.2462, 0.2462, 0.2462, 1.0, 0.2462, 0.2462, 0.2462, 1.0, 0.2462, 0.2462, 0.2462, 1.0, 0.2462, 0.2462, 0.2462, 1.0, 0.2462, 0.2462, 0.2462, 1.0, 0.2462, 0.2462, 0.2462, 1.0, 0.2462, 0.2462, 0.2462, 1.0, 0.2462, 0.2462, 0.2462, 1.0, 0.2462, 0.2462, 0.2462, 1.0, 0.2462, 0.2462, 0.2462, 1.0, 0.2462, 0.2462, 0.2462, 1.0, 0.2462, 0.2462, 0.2462, 1.0, 0.2462, 0.2462, 0.2462, 1.0, 0.2462, 0.2462, 0.2462, 1.0, 0.2462, 0.2462, 0.2462, 1.0, 0.2462, 0.2462, 0.2462, 1.0])
me_feather.use_remesh_preserve_volume = False
me_feather.use_remesh_preserve_attributes = False
me_feather.use_mirror_vertex_groups = False
me_feather.update()

# ---- objects
ob_feather = bpy.data.objects.new('Feather', me_feather)

# ---- transforms, parenting, visibility, modifiers, constraints
ob_feather.location = (0.0, 0.0, 0.0)
ob_feather.lineart.crease_threshold = 0.0

# ---- collection membership
col_collection_1.objects.link(ob_feather)

# ---- scene / render settings (as saved in the file)
scene.frame_start = 1; scene.frame_end = 250; scene.frame_set(1)
scene.render.engine = 'BLENDER_EEVEE_NEXT'
scene.render.resolution_percentage = 50
scene.render.dither_intensity = 0.0
scene.cycles.use_denoising = False
scene.cycles.samples = 128
scene.cycles.sampling_pattern = 'TABULATED_SOBOL'
scene.cycles.use_adaptive_sampling = False
scene.cycles.use_light_tree = False
scene.cycles.blur_glossy = 0.0
scene.cycles.sample_clamp_indirect = 0.0
scene.view_settings.view_transform = 'Standard'
bpy.context.view_layer.update()

# ---- added for rendering (the .blend has no active camera and no usable light): camera, sun
cam_auto = bpy.data.cameras.new('AutoCamera')
cam_auto.lens = 50.0
cam_auto.sensor_width = 36.0
cam_auto.clip_end = 1000.0
ob_auto_camera = bpy.data.objects.new('AutoCamera', cam_auto)
scene.collection.objects.link(ob_auto_camera)
ob_auto_camera.location = (0.822466, -0.984559, 0.643834)
ob_auto_camera.rotation_euler = (1.09748, -7.21219e-08, 0.694738)
scene.camera = ob_auto_camera
light_auto_sun = bpy.data.lights.new('AutoSun', 'SUN')
light_auto_sun.energy = 3.0
light_auto_sun.angle = 0.0523599
ob_auto_sun = bpy.data.objects.new('AutoSun', light_auto_sun)
scene.collection.objects.link(ob_auto_sun)
ob_auto_sun.rotation_euler = (0.872665, 0.174533, 0.523599)
bpy.context.view_layer.update()

